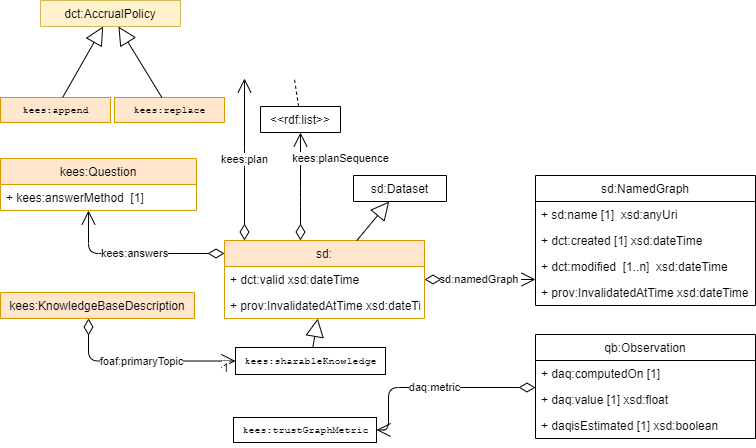

The diagram above was exported from draw.io. Its source (the exported page's mxGraphModel, read from the mxfile embedded in the PNG):
<mxGraphModel dx="1024" dy="584" grid="1" gridSize="10" guides="1" tooltips="1" connect="1" arrows="1" fold="1" page="1" pageScale="1" pageWidth="827" pageHeight="1169" math="0" shadow="0">
  <root>
    <mxCell id="0" />
    <mxCell id="1" parent="0" />
    <mxCell id="UQkebgdOZS4tozUkuk9I-59" value="kees:Question" style="swimlane;fontStyle=0;childLayout=stackLayout;horizontal=1;startSize=26;fillColor=#ffe6cc;horizontalStack=0;resizeParent=1;resizeParentMax=0;resizeLast=0;collapsible=1;marginBottom=0;strokeColor=#d79b00;labelBackgroundColor=none;" parent="1" vertex="1">
      <mxGeometry x="26" y="471" width="196" height="52" as="geometry">
        <mxRectangle x="365" y="530" width="110" height="26" as="alternateBounds" />
      </mxGeometry>
    </mxCell>
    <mxCell id="UQkebgdOZS4tozUkuk9I-85" value="+ kees:answerMethod  [1]&#10;" style="text;strokeColor=none;fillColor=none;align=left;verticalAlign=top;spacingLeft=4;spacingRight=4;overflow=hidden;rotatable=0;points=[[0,0.5],[1,0.5]];portConstraint=eastwest;labelBackgroundColor=#ffffff;" parent="UQkebgdOZS4tozUkuk9I-59" vertex="1">
      <mxGeometry y="26" width="196" height="26" as="geometry" />
    </mxCell>
    <mxCell id="UQkebgdOZS4tozUkuk9I-130" value="sd:NamedGraph" style="swimlane;fontStyle=0;childLayout=stackLayout;horizontal=1;startSize=26;fillColor=none;horizontalStack=0;resizeParent=1;resizeParentMax=0;resizeLast=0;collapsible=1;marginBottom=0;labelBackgroundColor=#ffffff;" parent="1" vertex="1">
      <mxGeometry x="561" y="488" width="220" height="130" as="geometry" />
    </mxCell>
    <mxCell id="wDsUcgemnllDzhnXRBTp-1" value="+ sd:name [1]  xsd:anyUri" style="text;strokeColor=none;fillColor=none;align=left;verticalAlign=top;spacingLeft=4;spacingRight=4;overflow=hidden;rotatable=0;points=[[0,0.5],[1,0.5]];portConstraint=eastwest;labelBackgroundColor=#ffffff;" parent="UQkebgdOZS4tozUkuk9I-130" vertex="1">
      <mxGeometry y="26" width="220" height="26" as="geometry" />
    </mxCell>
    <mxCell id="kTnOyyViBY-lleCnEzvv-21" value="+ dct:created [1] xsd:dateTime" style="text;strokeColor=none;fillColor=none;align=left;verticalAlign=top;spacingLeft=4;spacingRight=4;overflow=hidden;rotatable=0;points=[[0,0.5],[1,0.5]];portConstraint=eastwest;labelBackgroundColor=#ffffff;" parent="UQkebgdOZS4tozUkuk9I-130" vertex="1">
      <mxGeometry y="52" width="220" height="26" as="geometry" />
    </mxCell>
    <mxCell id="NSoIYJmWoff3Sn7QuUuB-122" value="+ dct:modified  [1..n]  xsd:dateTime" style="text;strokeColor=none;fillColor=none;align=left;verticalAlign=top;spacingLeft=4;spacingRight=4;overflow=hidden;rotatable=0;points=[[0,0.5],[1,0.5]];portConstraint=eastwest;labelBackgroundColor=#ffffff;" parent="UQkebgdOZS4tozUkuk9I-130" vertex="1">
      <mxGeometry y="78" width="220" height="26" as="geometry" />
    </mxCell>
    <mxCell id="kTnOyyViBY-lleCnEzvv-19" value="+ prov:InvalidatedAtTime xsd:dateTime" style="text;strokeColor=none;fillColor=none;align=left;verticalAlign=top;spacingLeft=4;spacingRight=4;overflow=hidden;rotatable=0;points=[[0,0.5],[1,0.5]];portConstraint=eastwest;labelBackgroundColor=#ffffff;" parent="UQkebgdOZS4tozUkuk9I-130" vertex="1">
      <mxGeometry y="104" width="220" height="26" as="geometry" />
    </mxCell>
    <mxCell id="NSoIYJmWoff3Sn7QuUuB-13" value="dct:AccrualPolicy" style="swimlane;fontStyle=0;childLayout=stackLayout;horizontal=1;startSize=26;fillColor=#fff2cc;horizontalStack=0;resizeParent=1;resizeParentMax=0;resizeLast=0;collapsible=1;marginBottom=0;strokeColor=#d6b656;labelBackgroundColor=none;" parent="1" vertex="1" collapsed="1">
      <mxGeometry x="66" y="313" width="140" height="26" as="geometry">
        <mxRectangle x="370" y="480" width="190" height="52" as="alternateBounds" />
      </mxGeometry>
    </mxCell>
    <mxCell id="NSoIYJmWoff3Sn7QuUuB-14" value="&lt;pre style=&quot;font-size: 10px&quot;&gt;kees:append&lt;/pre&gt;" style="html=1;fontSize=10;fillColor=#ffe6cc;strokeColor=#d79b00;" parent="1" vertex="1">
      <mxGeometry x="26" y="410" width="110" height="25" as="geometry" />
    </mxCell>
    <mxCell id="NSoIYJmWoff3Sn7QuUuB-15" value="&lt;pre style=&quot;font-size: 10px&quot;&gt;kees:replace&lt;/pre&gt;" style="html=1;fontSize=10;fillColor=#ffe6cc;strokeColor=#d79b00;" parent="1" vertex="1">
      <mxGeometry x="140" y="410" width="110" height="25" as="geometry" />
    </mxCell>
    <mxCell id="NSoIYJmWoff3Sn7QuUuB-16" value="" style="endArrow=block;endSize=16;endFill=0;html=1;labelBackgroundColor=#ffffff;" parent="1" source="NSoIYJmWoff3Sn7QuUuB-15" target="NSoIYJmWoff3Sn7QuUuB-13" edge="1">
      <mxGeometry width="160" relative="1" as="geometry">
        <mxPoint x="3.4217877094972664" y="564.5" as="sourcePoint" />
        <mxPoint x="162.5" y="532" as="targetPoint" />
      </mxGeometry>
    </mxCell>
    <mxCell id="NSoIYJmWoff3Sn7QuUuB-17" value="" style="endArrow=block;endSize=16;endFill=0;html=1;labelBackgroundColor=#ffffff;" parent="1" source="NSoIYJmWoff3Sn7QuUuB-14" target="NSoIYJmWoff3Sn7QuUuB-13" edge="1">
      <mxGeometry width="160" relative="1" as="geometry">
        <mxPoint x="-106.45549738219893" y="246" as="sourcePoint" />
        <mxPoint x="162.5" y="532" as="targetPoint" />
      </mxGeometry>
    </mxCell>
    <mxCell id="NSoIYJmWoff3Sn7QuUuB-19" value="sd:" style="swimlane;fontStyle=0;childLayout=stackLayout;horizontal=1;startSize=26;fillColor=#ffe6cc;horizontalStack=0;resizeParent=1;resizeParentMax=0;resizeLast=0;collapsible=1;marginBottom=0;strokeColor=#d79b00;labelBackgroundColor=none;" parent="1" vertex="1">
      <mxGeometry x="250" y="553" width="200" height="78" as="geometry">
        <mxRectangle x="236" y="553" width="130" height="26" as="alternateBounds" />
      </mxGeometry>
    </mxCell>
    <mxCell id="ple_AhZmn_feMlDbQ-Oz-1" value="+ dct:valid xsd:dateTime" style="text;strokeColor=none;fillColor=none;align=left;verticalAlign=top;spacingLeft=4;spacingRight=4;overflow=hidden;rotatable=0;points=[[0,0.5],[1,0.5]];portConstraint=eastwest;labelBackgroundColor=#ffffff;" parent="NSoIYJmWoff3Sn7QuUuB-19" vertex="1">
      <mxGeometry y="26" width="200" height="26" as="geometry" />
    </mxCell>
    <mxCell id="ple_AhZmn_feMlDbQ-Oz-4" value="+ prov:InvalidatedAtTime xsd:dateTime" style="text;strokeColor=none;fillColor=none;align=left;verticalAlign=top;spacingLeft=4;spacingRight=4;overflow=hidden;rotatable=0;points=[[0,0.5],[1,0.5]];portConstraint=eastwest;labelBackgroundColor=#ffffff;" parent="NSoIYJmWoff3Sn7QuUuB-19" vertex="1">
      <mxGeometry y="52" width="200" height="26" as="geometry" />
    </mxCell>
    <mxCell id="NSoIYJmWoff3Sn7QuUuB-104" value="sd:Dataset" style="swimlane;fontStyle=0;childLayout=stackLayout;horizontal=1;startSize=26;fillColor=none;horizontalStack=0;resizeParent=1;resizeParentMax=0;resizeLast=0;collapsible=1;marginBottom=0;" parent="1" vertex="1" collapsed="1">
      <mxGeometry x="379" y="488" width="93" height="26" as="geometry">
        <mxRectangle x="600" y="260" width="140" height="52" as="alternateBounds" />
      </mxGeometry>
    </mxCell>
    <mxCell id="NSoIYJmWoff3Sn7QuUuB-105" value="" style="endArrow=block;endSize=16;endFill=0;html=1;labelBackgroundColor=#ffffff;" parent="1" source="NSoIYJmWoff3Sn7QuUuB-19" target="NSoIYJmWoff3Sn7QuUuB-104" edge="1">
      <mxGeometry width="160" relative="1" as="geometry">
        <mxPoint x="357.969696969697" y="406" as="sourcePoint" />
        <mxPoint x="388.65151515151524" y="365.5" as="targetPoint" />
      </mxGeometry>
    </mxCell>
    <mxCell id="NSoIYJmWoff3Sn7QuUuB-115" value="kees:answers" style="endArrow=open;html=1;endSize=12;startArrow=diamondThin;startSize=14;startFill=0;edgeStyle=orthogonalEdgeStyle;labelBackgroundColor=#ffffff;" parent="1" source="NSoIYJmWoff3Sn7QuUuB-19" target="UQkebgdOZS4tozUkuk9I-59" edge="1">
      <mxGeometry relative="1" as="geometry">
        <mxPoint x="188.33333333333348" y="563.5000000000002" as="sourcePoint" />
        <mxPoint x="275" y="634.5" as="targetPoint" />
        <Array as="points">
          <mxPoint x="114" y="566" />
        </Array>
      </mxGeometry>
    </mxCell>
    <mxCell id="NSoIYJmWoff3Sn7QuUuB-125" value="kees:KnowledgeBaseDescription" style="swimlane;fontStyle=0;childLayout=stackLayout;horizontal=1;startSize=26;fillColor=#ffe6cc;horizontalStack=0;resizeParent=1;resizeParentMax=0;resizeLast=0;collapsible=1;marginBottom=0;strokeColor=#d79b00;labelBackgroundColor=none;" parent="1" vertex="1" collapsed="1">
      <mxGeometry x="26" y="605" width="194" height="26" as="geometry">
        <mxRectangle x="300" y="537" width="200" height="52" as="alternateBounds" />
      </mxGeometry>
    </mxCell>
    <mxCell id="NSoIYJmWoff3Sn7QuUuB-126" value="foaf:primaryTopic" style="endArrow=open;html=1;endSize=12;startArrow=diamondThin;startSize=14;startFill=0;edgeStyle=orthogonalEdgeStyle;labelBackgroundColor=#ffffff;" parent="1" source="NSoIYJmWoff3Sn7QuUuB-125" target="_ceMxgCOKZnC-YIHP471-22" edge="1">
      <mxGeometry relative="1" as="geometry">
        <mxPoint x="328.16666666666674" y="275" as="sourcePoint" />
        <mxPoint x="344.5" y="539" as="targetPoint" />
        <Array as="points">
          <mxPoint x="114" y="622" />
        </Array>
      </mxGeometry>
    </mxCell>
    <mxCell id="NSoIYJmWoff3Sn7QuUuB-127" value="1" style="text;html=1;resizable=0;points=[];align=center;verticalAlign=middle;labelBackgroundColor=#ffffff;" parent="NSoIYJmWoff3Sn7QuUuB-126" vertex="1" connectable="0">
      <mxGeometry x="0.8667" y="2" relative="1" as="geometry">
        <mxPoint x="22" y="5.5" as="offset" />
      </mxGeometry>
    </mxCell>
    <mxCell id="xmWVHcRmhZy_YjukuUh_-8" value="1" style="text;html=1;resizable=0;points=[];align=center;verticalAlign=middle;labelBackgroundColor=#ffffff;" parent="NSoIYJmWoff3Sn7QuUuB-126" vertex="1" connectable="0">
      <mxGeometry x="0.8886" y="-6" relative="1" as="geometry">
        <mxPoint as="offset" />
      </mxGeometry>
    </mxCell>
    <mxCell id="NSoIYJmWoff3Sn7QuUuB-130" value="sd:namedGraph&amp;nbsp;" style="endArrow=open;html=1;endSize=12;startArrow=diamondThin;startSize=14;startFill=0;edgeStyle=orthogonalEdgeStyle;labelBackgroundColor=#ffffff;" parent="1" source="NSoIYJmWoff3Sn7QuUuB-19" target="UQkebgdOZS4tozUkuk9I-130" edge="1">
      <mxGeometry relative="1" as="geometry">
        <mxPoint x="623.5" y="619.8333333333335" as="sourcePoint" />
        <mxPoint x="576" y="430" as="targetPoint" />
        <Array as="points">
          <mxPoint x="410" y="566" />
          <mxPoint x="410" y="566" />
        </Array>
      </mxGeometry>
    </mxCell>
    <mxCell id="NSoIYJmWoff3Sn7QuUuB-137" value="&lt;span&gt;kees:plan&lt;/span&gt;" style="endArrow=open;html=1;endSize=12;startArrow=diamondThin;startSize=14;startFill=0;edgeStyle=orthogonalEdgeStyle;labelBackgroundColor=#ffffff;" parent="1" source="NSoIYJmWoff3Sn7QuUuB-19" edge="1">
      <mxGeometry relative="1" as="geometry">
        <mxPoint x="476.5" y="666" as="sourcePoint" />
        <mxPoint x="270" y="391" as="targetPoint" />
        <Array as="points">
          <mxPoint x="270" y="470" />
          <mxPoint x="270" y="470" />
        </Array>
      </mxGeometry>
    </mxCell>
    <mxCell id="_ceMxgCOKZnC-YIHP471-22" value="&lt;pre style=&quot;font-size: 10px&quot;&gt;kees:sharableKnowledge&lt;/pre&gt;" style="html=1;fontSize=10;" parent="1" vertex="1">
      <mxGeometry x="261" y="660" width="150" height="27" as="geometry" />
    </mxCell>
    <mxCell id="_ceMxgCOKZnC-YIHP471-23" value="" style="endArrow=block;endSize=16;endFill=0;html=1;labelBackgroundColor=#ffffff;" parent="1" source="_ceMxgCOKZnC-YIHP471-22" target="NSoIYJmWoff3Sn7QuUuB-19" edge="1">
      <mxGeometry width="160" relative="1" as="geometry">
        <mxPoint x="340.5" y="507" as="sourcePoint" />
        <mxPoint x="340.5" y="468" as="targetPoint" />
      </mxGeometry>
    </mxCell>
    <mxCell id="xmWVHcRmhZy_YjukuUh_-10" value="qb:Observation" style="swimlane;fontStyle=0;childLayout=stackLayout;horizontal=1;startSize=26;fillColor=none;horizontalStack=0;resizeParent=1;resizeParentMax=0;resizeLast=0;collapsible=1;marginBottom=0;labelBackgroundColor=#ffffff;" parent="1" vertex="1">
      <mxGeometry x="561" y="647" width="220" height="104" as="geometry" />
    </mxCell>
    <mxCell id="xmWVHcRmhZy_YjukuUh_-11" value="+ daq:computedOn [1]" style="text;strokeColor=none;fillColor=none;align=left;verticalAlign=top;spacingLeft=4;spacingRight=4;overflow=hidden;rotatable=0;points=[[0,0.5],[1,0.5]];portConstraint=eastwest;labelBackgroundColor=#ffffff;" parent="xmWVHcRmhZy_YjukuUh_-10" vertex="1">
      <mxGeometry y="26" width="220" height="26" as="geometry" />
    </mxCell>
    <mxCell id="xmWVHcRmhZy_YjukuUh_-12" value="+ daq:value [1] xsd:float" style="text;strokeColor=none;fillColor=none;align=left;verticalAlign=top;spacingLeft=4;spacingRight=4;overflow=hidden;rotatable=0;points=[[0,0.5],[1,0.5]];portConstraint=eastwest;labelBackgroundColor=#ffffff;" parent="xmWVHcRmhZy_YjukuUh_-10" vertex="1">
      <mxGeometry y="52" width="220" height="26" as="geometry" />
    </mxCell>
    <mxCell id="xmWVHcRmhZy_YjukuUh_-13" value="+ daqisEstimated [1] xsd:boolean" style="text;strokeColor=none;fillColor=none;align=left;verticalAlign=top;spacingLeft=4;spacingRight=4;overflow=hidden;rotatable=0;points=[[0,0.5],[1,0.5]];portConstraint=eastwest;labelBackgroundColor=#ffffff;" parent="xmWVHcRmhZy_YjukuUh_-10" vertex="1">
      <mxGeometry y="78" width="220" height="26" as="geometry" />
    </mxCell>
    <mxCell id="xmWVHcRmhZy_YjukuUh_-15" value="&lt;pre style=&quot;font-size: 10px&quot;&gt;kees:trustGraphMetric&lt;/pre&gt;" style="html=1;fontSize=10;" parent="1" vertex="1">
      <mxGeometry x="259" y="730" width="143" height="25" as="geometry" />
    </mxCell>
    <mxCell id="xmWVHcRmhZy_YjukuUh_-16" value="daq:metric" style="endArrow=open;html=1;endSize=12;startArrow=diamondThin;startSize=14;startFill=0;edgeStyle=orthogonalEdgeStyle;labelBackgroundColor=#ffffff;" parent="1" source="xmWVHcRmhZy_YjukuUh_-10" target="xmWVHcRmhZy_YjukuUh_-15" edge="1">
      <mxGeometry relative="1" as="geometry">
        <mxPoint x="523" y="660" as="sourcePoint" />
        <mxPoint x="716" y="660" as="targetPoint" />
        <Array as="points">
          <mxPoint x="414" y="700" />
        </Array>
      </mxGeometry>
    </mxCell>
    <mxCell id="B7BysDGRaq3QImhG73Zd-7" value="kees:planSequence" style="endArrow=open;html=1;endSize=12;startArrow=diamondThin;startSize=14;startFill=0;edgeStyle=orthogonalEdgeStyle;labelBackgroundColor=#ffffff;" parent="1" source="NSoIYJmWoff3Sn7QuUuB-19" target="B7BysDGRaq3QImhG73Zd-11" edge="1">
      <mxGeometry x="0.7108" y="-41" relative="1" as="geometry">
        <mxPoint x="383.5" y="617" as="sourcePoint" />
        <mxPoint x="499" y="644" as="targetPoint" />
        <Array as="points">
          <mxPoint x="326" y="510" />
          <mxPoint x="326" y="510" />
        </Array>
        <mxPoint x="-1" y="10" as="offset" />
      </mxGeometry>
    </mxCell>
    <mxCell id="B7BysDGRaq3QImhG73Zd-11" value="&lt;&lt;rdf:list&gt;&gt;" style="swimlane;fontStyle=0;childLayout=stackLayout;horizontal=1;startSize=26;fillColor=none;horizontalStack=0;resizeParent=1;resizeParentMax=0;resizeLast=0;collapsible=1;marginBottom=0;" parent="1" vertex="1" collapsed="1">
      <mxGeometry x="286" y="419" width="80" height="26" as="geometry">
        <mxRectangle x="600" y="260" width="140" height="52" as="alternateBounds" />
      </mxGeometry>
    </mxCell>
    <mxCell id="B7BysDGRaq3QImhG73Zd-14" value="" style="endArrow=none;dashed=1;html=1;" parent="1" source="B7BysDGRaq3QImhG73Zd-11" edge="1">
      <mxGeometry width="50" height="50" relative="1" as="geometry">
        <mxPoint x="140" y="170" as="sourcePoint" />
        <mxPoint x="319.9206896551725" y="391" as="targetPoint" />
      </mxGeometry>
    </mxCell>
  </root>
</mxGraphModel>